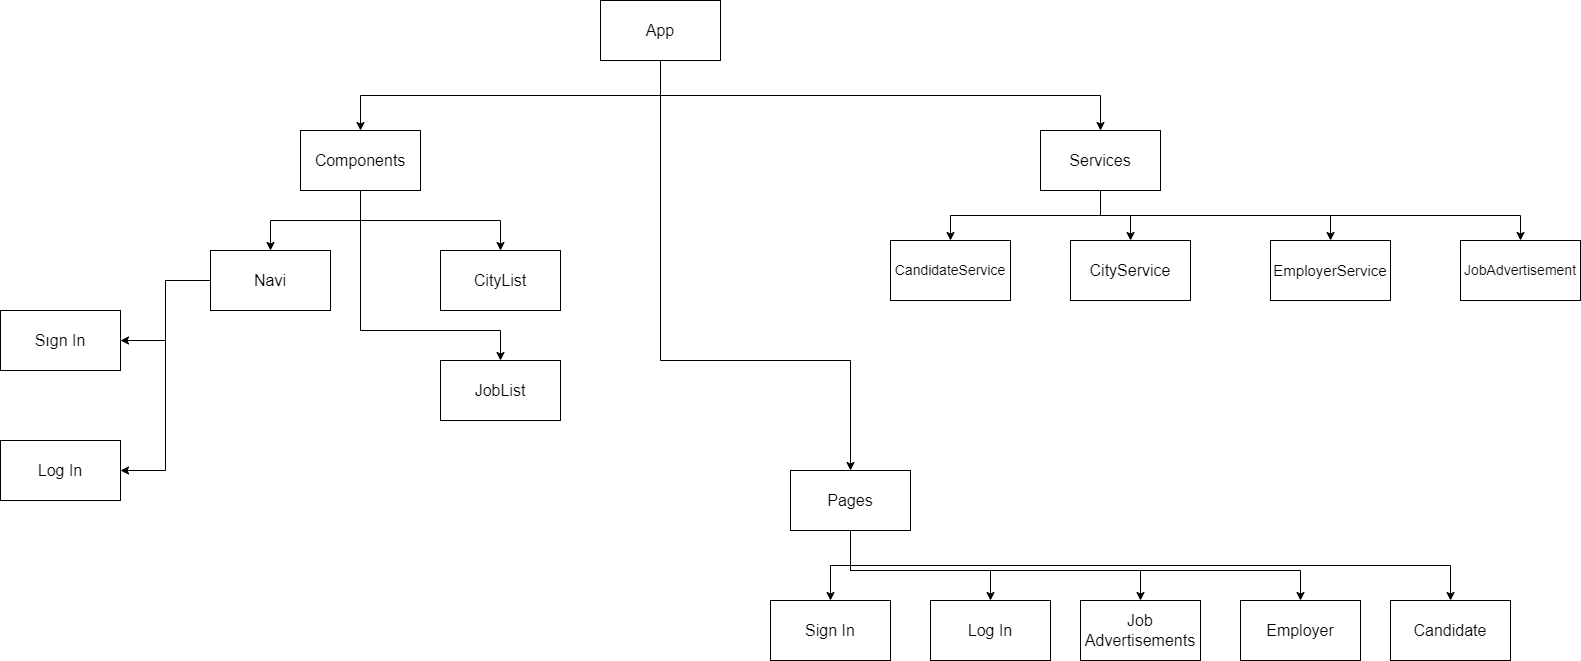

The diagram above was exported from draw.io. Its source (the exported page's mxGraphModel, read from the mxfile embedded in the PNG):
<mxGraphModel dx="1405" dy="885" grid="1" gridSize="10" guides="1" tooltips="1" connect="1" arrows="1" fold="1" page="1" pageScale="1" pageWidth="4681" pageHeight="3300" math="0" shadow="0">
  <root>
    <mxCell id="0" />
    <mxCell id="1" parent="0" />
    <mxCell id="bD-EBGZRQoJdXkj_hFxz-1" style="edgeStyle=orthogonalEdgeStyle;rounded=0;orthogonalLoop=1;jettySize=auto;html=1;exitX=0;exitY=1;exitDx=0;exitDy=0;entryX=0.5;entryY=0;entryDx=0;entryDy=0;" edge="1" parent="1" source="66aSF1b097wzFCD6_PJB-1" target="66aSF1b097wzFCD6_PJB-2">
      <mxGeometry relative="1" as="geometry">
        <Array as="points">
          <mxPoint x="1500" y="180" />
          <mxPoint x="1500" y="215" />
          <mxPoint x="1200" y="215" />
        </Array>
      </mxGeometry>
    </mxCell>
    <mxCell id="bD-EBGZRQoJdXkj_hFxz-8" style="edgeStyle=orthogonalEdgeStyle;rounded=0;orthogonalLoop=1;jettySize=auto;html=1;exitX=0.5;exitY=1;exitDx=0;exitDy=0;entryX=0.5;entryY=0;entryDx=0;entryDy=0;" edge="1" parent="1" source="66aSF1b097wzFCD6_PJB-1" target="66aSF1b097wzFCD6_PJB-5">
      <mxGeometry relative="1" as="geometry" />
    </mxCell>
    <mxCell id="bD-EBGZRQoJdXkj_hFxz-19" style="edgeStyle=orthogonalEdgeStyle;rounded=0;orthogonalLoop=1;jettySize=auto;html=1;exitX=0.5;exitY=1;exitDx=0;exitDy=0;entryX=0.5;entryY=0;entryDx=0;entryDy=0;" edge="1" parent="1" source="66aSF1b097wzFCD6_PJB-1" target="bD-EBGZRQoJdXkj_hFxz-11">
      <mxGeometry relative="1" as="geometry">
        <Array as="points">
          <mxPoint x="1500" y="480" />
          <mxPoint x="1690" y="480" />
        </Array>
      </mxGeometry>
    </mxCell>
    <mxCell id="66aSF1b097wzFCD6_PJB-1" value="&lt;font size=&quot;3&quot;&gt;App&lt;/font&gt;" style="rounded=0;whiteSpace=wrap;html=1;" vertex="1" parent="1">
      <mxGeometry x="1440" y="120" width="120" height="60" as="geometry" />
    </mxCell>
    <mxCell id="bD-EBGZRQoJdXkj_hFxz-4" style="edgeStyle=orthogonalEdgeStyle;rounded=0;orthogonalLoop=1;jettySize=auto;html=1;exitX=0.5;exitY=1;exitDx=0;exitDy=0;entryX=0.5;entryY=0;entryDx=0;entryDy=0;" edge="1" parent="1" source="66aSF1b097wzFCD6_PJB-2" target="66aSF1b097wzFCD6_PJB-6">
      <mxGeometry relative="1" as="geometry" />
    </mxCell>
    <mxCell id="bD-EBGZRQoJdXkj_hFxz-5" style="edgeStyle=orthogonalEdgeStyle;rounded=0;orthogonalLoop=1;jettySize=auto;html=1;exitX=0.5;exitY=1;exitDx=0;exitDy=0;" edge="1" parent="1" source="66aSF1b097wzFCD6_PJB-2" target="66aSF1b097wzFCD6_PJB-8">
      <mxGeometry relative="1" as="geometry">
        <Array as="points">
          <mxPoint x="1200" y="450" />
          <mxPoint x="1340" y="450" />
        </Array>
      </mxGeometry>
    </mxCell>
    <mxCell id="bD-EBGZRQoJdXkj_hFxz-39" style="edgeStyle=orthogonalEdgeStyle;rounded=0;orthogonalLoop=1;jettySize=auto;html=1;exitX=0.5;exitY=1;exitDx=0;exitDy=0;entryX=0.5;entryY=0;entryDx=0;entryDy=0;" edge="1" parent="1" source="66aSF1b097wzFCD6_PJB-2" target="66aSF1b097wzFCD6_PJB-9">
      <mxGeometry relative="1" as="geometry" />
    </mxCell>
    <mxCell id="66aSF1b097wzFCD6_PJB-2" value="&lt;font size=&quot;3&quot;&gt;Components&lt;/font&gt;" style="rounded=0;whiteSpace=wrap;html=1;" vertex="1" parent="1">
      <mxGeometry x="1140" y="250" width="120" height="60" as="geometry" />
    </mxCell>
    <mxCell id="66aSF1b097wzFCD6_PJB-4" value="&lt;font style=&quot;font-size: 16px;&quot;&gt;Sıgn In&lt;/font&gt;" style="rounded=0;whiteSpace=wrap;html=1;" vertex="1" parent="1">
      <mxGeometry x="840" y="430" width="120" height="60" as="geometry" />
    </mxCell>
    <mxCell id="bD-EBGZRQoJdXkj_hFxz-21" style="edgeStyle=orthogonalEdgeStyle;rounded=0;orthogonalLoop=1;jettySize=auto;html=1;exitX=0.5;exitY=1;exitDx=0;exitDy=0;entryX=0.5;entryY=0;entryDx=0;entryDy=0;" edge="1" parent="1" source="66aSF1b097wzFCD6_PJB-5" target="bD-EBGZRQoJdXkj_hFxz-9">
      <mxGeometry relative="1" as="geometry" />
    </mxCell>
    <mxCell id="bD-EBGZRQoJdXkj_hFxz-27" style="edgeStyle=orthogonalEdgeStyle;rounded=0;orthogonalLoop=1;jettySize=auto;html=1;exitX=0.5;exitY=1;exitDx=0;exitDy=0;entryX=0.5;entryY=0;entryDx=0;entryDy=0;" edge="1" parent="1" source="66aSF1b097wzFCD6_PJB-5" target="bD-EBGZRQoJdXkj_hFxz-12">
      <mxGeometry relative="1" as="geometry" />
    </mxCell>
    <mxCell id="bD-EBGZRQoJdXkj_hFxz-28" style="edgeStyle=orthogonalEdgeStyle;rounded=0;orthogonalLoop=1;jettySize=auto;html=1;exitX=0.5;exitY=1;exitDx=0;exitDy=0;" edge="1" parent="1" source="66aSF1b097wzFCD6_PJB-5" target="bD-EBGZRQoJdXkj_hFxz-10">
      <mxGeometry relative="1" as="geometry" />
    </mxCell>
    <mxCell id="bD-EBGZRQoJdXkj_hFxz-29" style="edgeStyle=orthogonalEdgeStyle;rounded=0;orthogonalLoop=1;jettySize=auto;html=1;exitX=0.5;exitY=1;exitDx=0;exitDy=0;entryX=0.5;entryY=0;entryDx=0;entryDy=0;" edge="1" parent="1" source="66aSF1b097wzFCD6_PJB-5" target="bD-EBGZRQoJdXkj_hFxz-20">
      <mxGeometry relative="1" as="geometry" />
    </mxCell>
    <mxCell id="66aSF1b097wzFCD6_PJB-5" value="&lt;font style=&quot;font-size: 16px;&quot;&gt;Services&lt;/font&gt;" style="rounded=0;whiteSpace=wrap;html=1;" vertex="1" parent="1">
      <mxGeometry x="1880" y="250" width="120" height="60" as="geometry" />
    </mxCell>
    <mxCell id="66aSF1b097wzFCD6_PJB-6" value="&lt;font style=&quot;font-size: 16px;&quot;&gt;CityList&lt;/font&gt;" style="rounded=0;whiteSpace=wrap;html=1;" vertex="1" parent="1">
      <mxGeometry x="1280" y="370" width="120" height="60" as="geometry" />
    </mxCell>
    <mxCell id="66aSF1b097wzFCD6_PJB-8" value="&lt;font style=&quot;font-size: 16px;&quot;&gt;JobList&lt;/font&gt;" style="rounded=0;whiteSpace=wrap;html=1;" vertex="1" parent="1">
      <mxGeometry x="1280" y="480" width="120" height="60" as="geometry" />
    </mxCell>
    <mxCell id="bD-EBGZRQoJdXkj_hFxz-40" style="edgeStyle=orthogonalEdgeStyle;rounded=0;orthogonalLoop=1;jettySize=auto;html=1;entryX=1;entryY=0.5;entryDx=0;entryDy=0;" edge="1" parent="1" source="66aSF1b097wzFCD6_PJB-9" target="66aSF1b097wzFCD6_PJB-4">
      <mxGeometry relative="1" as="geometry" />
    </mxCell>
    <mxCell id="bD-EBGZRQoJdXkj_hFxz-41" style="edgeStyle=orthogonalEdgeStyle;rounded=0;orthogonalLoop=1;jettySize=auto;html=1;entryX=1;entryY=0.5;entryDx=0;entryDy=0;" edge="1" parent="1" source="66aSF1b097wzFCD6_PJB-9" target="bD-EBGZRQoJdXkj_hFxz-38">
      <mxGeometry relative="1" as="geometry" />
    </mxCell>
    <mxCell id="66aSF1b097wzFCD6_PJB-9" value="&lt;font style=&quot;font-size: 16px;&quot;&gt;Navi&lt;/font&gt;" style="rounded=0;whiteSpace=wrap;html=1;" vertex="1" parent="1">
      <mxGeometry x="1050" y="370" width="120" height="60" as="geometry" />
    </mxCell>
    <mxCell id="bD-EBGZRQoJdXkj_hFxz-9" value="&lt;font style=&quot;font-size: 14px;&quot;&gt;CandidateService&lt;/font&gt;" style="rounded=0;whiteSpace=wrap;html=1;" vertex="1" parent="1">
      <mxGeometry x="1730" y="360" width="120" height="60" as="geometry" />
    </mxCell>
    <mxCell id="bD-EBGZRQoJdXkj_hFxz-10" value="&lt;font style=&quot;font-size: 15px;&quot;&gt;EmployerService&lt;/font&gt;" style="rounded=0;whiteSpace=wrap;html=1;" vertex="1" parent="1">
      <mxGeometry x="2110" y="360" width="120" height="60" as="geometry" />
    </mxCell>
    <mxCell id="bD-EBGZRQoJdXkj_hFxz-32" style="edgeStyle=orthogonalEdgeStyle;rounded=0;orthogonalLoop=1;jettySize=auto;html=1;entryX=0.5;entryY=0;entryDx=0;entryDy=0;" edge="1" parent="1" source="bD-EBGZRQoJdXkj_hFxz-11" target="bD-EBGZRQoJdXkj_hFxz-13">
      <mxGeometry relative="1" as="geometry" />
    </mxCell>
    <mxCell id="bD-EBGZRQoJdXkj_hFxz-33" style="edgeStyle=orthogonalEdgeStyle;rounded=0;orthogonalLoop=1;jettySize=auto;html=1;entryX=0.5;entryY=0;entryDx=0;entryDy=0;" edge="1" parent="1" source="bD-EBGZRQoJdXkj_hFxz-11" target="bD-EBGZRQoJdXkj_hFxz-30">
      <mxGeometry relative="1" as="geometry">
        <Array as="points">
          <mxPoint x="1690" y="690" />
          <mxPoint x="1830" y="690" />
        </Array>
      </mxGeometry>
    </mxCell>
    <mxCell id="bD-EBGZRQoJdXkj_hFxz-34" style="edgeStyle=orthogonalEdgeStyle;rounded=0;orthogonalLoop=1;jettySize=auto;html=1;" edge="1" parent="1" source="bD-EBGZRQoJdXkj_hFxz-11" target="bD-EBGZRQoJdXkj_hFxz-31">
      <mxGeometry relative="1" as="geometry">
        <Array as="points">
          <mxPoint x="1690" y="690" />
          <mxPoint x="1980" y="690" />
        </Array>
      </mxGeometry>
    </mxCell>
    <mxCell id="bD-EBGZRQoJdXkj_hFxz-35" style="edgeStyle=orthogonalEdgeStyle;rounded=0;orthogonalLoop=1;jettySize=auto;html=1;exitX=0.5;exitY=1;exitDx=0;exitDy=0;entryX=0.5;entryY=0;entryDx=0;entryDy=0;" edge="1" parent="1" source="bD-EBGZRQoJdXkj_hFxz-11" target="bD-EBGZRQoJdXkj_hFxz-14">
      <mxGeometry relative="1" as="geometry">
        <Array as="points">
          <mxPoint x="1690" y="690" />
          <mxPoint x="2140" y="690" />
        </Array>
      </mxGeometry>
    </mxCell>
    <mxCell id="bD-EBGZRQoJdXkj_hFxz-37" style="edgeStyle=orthogonalEdgeStyle;rounded=0;orthogonalLoop=1;jettySize=auto;html=1;exitX=0.5;exitY=1;exitDx=0;exitDy=0;" edge="1" parent="1" source="bD-EBGZRQoJdXkj_hFxz-11" target="bD-EBGZRQoJdXkj_hFxz-15">
      <mxGeometry relative="1" as="geometry" />
    </mxCell>
    <mxCell id="bD-EBGZRQoJdXkj_hFxz-11" value="&lt;font style=&quot;font-size: 16px;&quot;&gt;Pages&lt;/font&gt;" style="rounded=0;whiteSpace=wrap;html=1;" vertex="1" parent="1">
      <mxGeometry x="1630" y="590" width="120" height="60" as="geometry" />
    </mxCell>
    <mxCell id="bD-EBGZRQoJdXkj_hFxz-12" value="&lt;font style=&quot;font-size: 16px;&quot;&gt;CityService&lt;/font&gt;" style="rounded=0;whiteSpace=wrap;html=1;" vertex="1" parent="1">
      <mxGeometry x="1910" y="360" width="120" height="60" as="geometry" />
    </mxCell>
    <mxCell id="bD-EBGZRQoJdXkj_hFxz-13" value="&lt;font style=&quot;font-size: 16px;&quot;&gt;Sign In&lt;/font&gt;" style="rounded=0;whiteSpace=wrap;html=1;" vertex="1" parent="1">
      <mxGeometry x="1610" y="720" width="120" height="60" as="geometry" />
    </mxCell>
    <mxCell id="bD-EBGZRQoJdXkj_hFxz-14" value="&lt;font style=&quot;font-size: 16px;&quot;&gt;Employer&lt;/font&gt;" style="rounded=0;whiteSpace=wrap;html=1;" vertex="1" parent="1">
      <mxGeometry x="2080" y="720" width="120" height="60" as="geometry" />
    </mxCell>
    <mxCell id="bD-EBGZRQoJdXkj_hFxz-15" value="&lt;font size=&quot;3&quot;&gt;Candidate&lt;/font&gt;" style="rounded=0;whiteSpace=wrap;html=1;" vertex="1" parent="1">
      <mxGeometry x="2230" y="720" width="120" height="60" as="geometry" />
    </mxCell>
    <mxCell id="bD-EBGZRQoJdXkj_hFxz-20" value="&lt;font style=&quot;font-size: 14px;&quot;&gt;JobAdvertisement&lt;/font&gt;" style="rounded=0;whiteSpace=wrap;html=1;" vertex="1" parent="1">
      <mxGeometry x="2300" y="360" width="120" height="60" as="geometry" />
    </mxCell>
    <mxCell id="bD-EBGZRQoJdXkj_hFxz-30" value="&lt;font style=&quot;font-size: 16px;&quot;&gt;Log In&lt;/font&gt;" style="rounded=0;whiteSpace=wrap;html=1;" vertex="1" parent="1">
      <mxGeometry x="1770" y="720" width="120" height="60" as="geometry" />
    </mxCell>
    <mxCell id="bD-EBGZRQoJdXkj_hFxz-31" value="&lt;font style=&quot;font-size: 16px;&quot;&gt;Job Advertisements&lt;/font&gt;" style="rounded=0;whiteSpace=wrap;html=1;" vertex="1" parent="1">
      <mxGeometry x="1920" y="720" width="120" height="60" as="geometry" />
    </mxCell>
    <mxCell id="bD-EBGZRQoJdXkj_hFxz-38" value="&lt;font style=&quot;font-size: 16px;&quot;&gt;Log In&lt;/font&gt;" style="rounded=0;whiteSpace=wrap;html=1;" vertex="1" parent="1">
      <mxGeometry x="840" y="560" width="120" height="60" as="geometry" />
    </mxCell>
  </root>
</mxGraphModel>